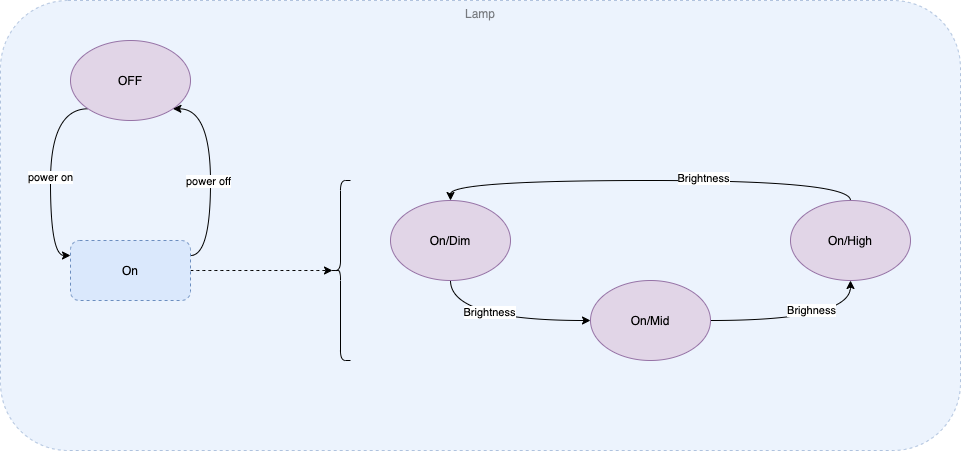

The diagram above was exported from draw.io. Its source (the exported page's mxGraphModel, read from the mxfile embedded in the PNG):
<mxGraphModel dx="1106" dy="778" grid="1" gridSize="10" guides="1" tooltips="1" connect="1" arrows="1" fold="1" page="1" pageScale="1" pageWidth="1100" pageHeight="850" math="0" shadow="0">
  <root>
    <mxCell id="Zz2ZiWdLmGT0XySUrK0g-0" />
    <mxCell id="Zz2ZiWdLmGT0XySUrK0g-1" parent="Zz2ZiWdLmGT0XySUrK0g-0" />
    <mxCell id="Zz2ZiWdLmGT0XySUrK0g-24" value="Lamp" style="rounded=1;whiteSpace=wrap;html=1;shadow=0;dashed=1;fillColor=#dae8fc;strokeColor=#6c8ebf;verticalAlign=top;textOpacity=50;opacity=50;" vertex="1" parent="Zz2ZiWdLmGT0XySUrK0g-1">
      <mxGeometry x="10" y="40" width="960" height="450" as="geometry" />
    </mxCell>
    <mxCell id="Zz2ZiWdLmGT0XySUrK0g-2" style="edgeStyle=orthogonalEdgeStyle;curved=1;orthogonalLoop=1;jettySize=auto;html=1;exitX=0.5;exitY=1;exitDx=0;exitDy=0;entryX=0;entryY=0.5;entryDx=0;entryDy=0;" edge="1" parent="Zz2ZiWdLmGT0XySUrK0g-1" source="Zz2ZiWdLmGT0XySUrK0g-4" target="Zz2ZiWdLmGT0XySUrK0g-7">
      <mxGeometry relative="1" as="geometry" />
    </mxCell>
    <mxCell id="Zz2ZiWdLmGT0XySUrK0g-3" value="Brightness" style="edgeLabel;html=1;align=center;verticalAlign=middle;resizable=0;points=[];" vertex="1" connectable="0" parent="Zz2ZiWdLmGT0XySUrK0g-2">
      <mxGeometry x="-0.1333" y="9" relative="1" as="geometry">
        <mxPoint as="offset" />
      </mxGeometry>
    </mxCell>
    <mxCell id="Zz2ZiWdLmGT0XySUrK0g-4" value="On/Dim" style="ellipse;whiteSpace=wrap;html=1;fillColor=#e1d5e7;strokeColor=#9673a6;" vertex="1" parent="Zz2ZiWdLmGT0XySUrK0g-1">
      <mxGeometry x="400" y="240" width="120" height="80" as="geometry" />
    </mxCell>
    <mxCell id="Zz2ZiWdLmGT0XySUrK0g-5" style="edgeStyle=orthogonalEdgeStyle;curved=1;orthogonalLoop=1;jettySize=auto;html=1;exitX=1;exitY=0.5;exitDx=0;exitDy=0;entryX=0.5;entryY=1;entryDx=0;entryDy=0;" edge="1" parent="Zz2ZiWdLmGT0XySUrK0g-1" source="Zz2ZiWdLmGT0XySUrK0g-7" target="Zz2ZiWdLmGT0XySUrK0g-10">
      <mxGeometry relative="1" as="geometry" />
    </mxCell>
    <mxCell id="Zz2ZiWdLmGT0XySUrK0g-6" value="Brighness" style="edgeLabel;html=1;align=center;verticalAlign=middle;resizable=0;points=[];" vertex="1" connectable="0" parent="Zz2ZiWdLmGT0XySUrK0g-5">
      <mxGeometry x="0.1111" y="11" relative="1" as="geometry">
        <mxPoint as="offset" />
      </mxGeometry>
    </mxCell>
    <mxCell id="Zz2ZiWdLmGT0XySUrK0g-7" value="On/Mid" style="ellipse;whiteSpace=wrap;html=1;fillColor=#e1d5e7;strokeColor=#9673a6;" vertex="1" parent="Zz2ZiWdLmGT0XySUrK0g-1">
      <mxGeometry x="600" y="320" width="120" height="80" as="geometry" />
    </mxCell>
    <mxCell id="Zz2ZiWdLmGT0XySUrK0g-8" style="edgeStyle=orthogonalEdgeStyle;curved=1;orthogonalLoop=1;jettySize=auto;html=1;exitX=0.5;exitY=0;exitDx=0;exitDy=0;entryX=0.5;entryY=0;entryDx=0;entryDy=0;" edge="1" parent="Zz2ZiWdLmGT0XySUrK0g-1" source="Zz2ZiWdLmGT0XySUrK0g-10" target="Zz2ZiWdLmGT0XySUrK0g-4">
      <mxGeometry relative="1" as="geometry" />
    </mxCell>
    <mxCell id="Zz2ZiWdLmGT0XySUrK0g-9" value="Brightness" style="edgeLabel;html=1;align=center;verticalAlign=middle;resizable=0;points=[];" vertex="1" connectable="0" parent="Zz2ZiWdLmGT0XySUrK0g-8">
      <mxGeometry x="-0.2364" y="-3" relative="1" as="geometry">
        <mxPoint as="offset" />
      </mxGeometry>
    </mxCell>
    <mxCell id="Zz2ZiWdLmGT0XySUrK0g-10" value="On/High" style="ellipse;whiteSpace=wrap;html=1;fillColor=#e1d5e7;strokeColor=#9673a6;" vertex="1" parent="Zz2ZiWdLmGT0XySUrK0g-1">
      <mxGeometry x="800" y="240" width="120" height="80" as="geometry" />
    </mxCell>
    <mxCell id="Zz2ZiWdLmGT0XySUrK0g-20" style="edgeStyle=orthogonalEdgeStyle;curved=1;orthogonalLoop=1;jettySize=auto;html=1;exitX=0;exitY=1;exitDx=0;exitDy=0;entryX=0;entryY=0.25;entryDx=0;entryDy=0;" edge="1" parent="Zz2ZiWdLmGT0XySUrK0g-1" source="Zz2ZiWdLmGT0XySUrK0g-13" target="Zz2ZiWdLmGT0XySUrK0g-19">
      <mxGeometry relative="1" as="geometry">
        <Array as="points">
          <mxPoint x="60" y="148" />
          <mxPoint x="60" y="295" />
        </Array>
      </mxGeometry>
    </mxCell>
    <mxCell id="Zz2ZiWdLmGT0XySUrK0g-22" value="power on" style="edgeLabel;html=1;align=center;verticalAlign=middle;resizable=0;points=[];" vertex="1" connectable="0" parent="Zz2ZiWdLmGT0XySUrK0g-20">
      <mxGeometry x="0.0405" y="-1" relative="1" as="geometry">
        <mxPoint as="offset" />
      </mxGeometry>
    </mxCell>
    <mxCell id="Zz2ZiWdLmGT0XySUrK0g-13" value="OFF" style="ellipse;whiteSpace=wrap;html=1;fillColor=#e1d5e7;strokeColor=#9673a6;" vertex="1" parent="Zz2ZiWdLmGT0XySUrK0g-1">
      <mxGeometry x="80" y="80" width="120" height="80" as="geometry" />
    </mxCell>
    <mxCell id="Zz2ZiWdLmGT0XySUrK0g-14" style="edgeStyle=orthogonalEdgeStyle;curved=1;orthogonalLoop=1;jettySize=auto;html=1;exitX=1;exitY=0.5;exitDx=0;exitDy=0;entryX=0.1;entryY=0.5;entryDx=0;entryDy=0;entryPerimeter=0;dashed=1;" edge="1" parent="Zz2ZiWdLmGT0XySUrK0g-1" source="Zz2ZiWdLmGT0XySUrK0g-19" target="Zz2ZiWdLmGT0XySUrK0g-18">
      <mxGeometry relative="1" as="geometry">
        <mxPoint x="200" y="310" as="sourcePoint" />
      </mxGeometry>
    </mxCell>
    <mxCell id="Zz2ZiWdLmGT0XySUrK0g-18" value="" style="shape=curlyBracket;whiteSpace=wrap;html=1;rounded=1;shadow=0;" vertex="1" parent="Zz2ZiWdLmGT0XySUrK0g-1">
      <mxGeometry x="340" y="220" width="20" height="180" as="geometry" />
    </mxCell>
    <mxCell id="Zz2ZiWdLmGT0XySUrK0g-21" style="edgeStyle=orthogonalEdgeStyle;curved=1;orthogonalLoop=1;jettySize=auto;html=1;exitX=1;exitY=0.25;exitDx=0;exitDy=0;entryX=1;entryY=1;entryDx=0;entryDy=0;" edge="1" parent="Zz2ZiWdLmGT0XySUrK0g-1" source="Zz2ZiWdLmGT0XySUrK0g-19" target="Zz2ZiWdLmGT0XySUrK0g-13">
      <mxGeometry relative="1" as="geometry">
        <Array as="points">
          <mxPoint x="220" y="295" />
          <mxPoint x="220" y="148" />
        </Array>
      </mxGeometry>
    </mxCell>
    <mxCell id="Zz2ZiWdLmGT0XySUrK0g-23" value="power off" style="edgeLabel;html=1;align=center;verticalAlign=middle;resizable=0;points=[];" vertex="1" connectable="0" parent="Zz2ZiWdLmGT0XySUrK0g-21">
      <mxGeometry x="-0.0699" y="3" relative="1" as="geometry">
        <mxPoint as="offset" />
      </mxGeometry>
    </mxCell>
    <mxCell id="Zz2ZiWdLmGT0XySUrK0g-19" value="On" style="rounded=1;whiteSpace=wrap;html=1;shadow=0;dashed=1;fillColor=#dae8fc;strokeColor=#6c8ebf;" vertex="1" parent="Zz2ZiWdLmGT0XySUrK0g-1">
      <mxGeometry x="80" y="280" width="120" height="60" as="geometry" />
    </mxCell>
  </root>
</mxGraphModel>